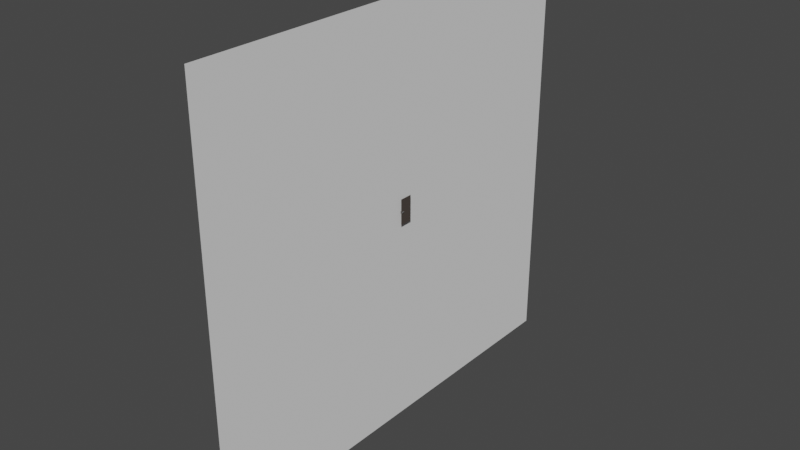 # Source: CustomWalls_SingleWall.blend  (saved by Blender 2.91.10; exported with 4.5.12 LTS)
import bpy
from mathutils import Matrix  # noqa: F401  (used for matrix-valued properties, if any)

bpy.ops.wm.read_factory_settings(use_empty=True)
scene = bpy.context.scene
scene.name = 'Scene'

# ---- materials (node trees are filled in below, after node groups)
mat_pintu = bpy.data.materials.new('Pintu')
mat_pintu.use_transparent_shadow = False
mat_gagang_pintu = bpy.data.materials.new('Gagang Pintu')
mat_gagang_pintu.use_transparent_shadow = False

# ---- material node trees
mat_pintu.use_nodes = True; mat_pintu.node_tree.nodes.clear()
_N = mat_pintu.node_tree.nodes; _L = mat_pintu.node_tree.links
n0 = _N.new('ShaderNodeOutputMaterial'); n0.name = 'Material Output'; n0.location = (300, 300)
n1 = _N.new('ShaderNodeBsdfPrincipled'); n1.name = 'Principled BSDF'; n1.location = (10, 300)
n1.distribution = 'GGX'
n1.subsurface_method = 'BURLEY'
n1.inputs[0].default_value = (0.07641, 0.06295, 0.05595, 1.0)
n1.inputs[2].default_value = 1.0
n1.inputs[3].default_value = 1.45
n1.inputs[13].default_value = 0.0
n1.inputs[27].default_value = (0.0, 0.0, 0.0, 1.0)
n1.inputs[28].default_value = 1.0
_L.new(n1.outputs[0], n0.inputs[0])
n0.is_active_output = True
mat_gagang_pintu.use_nodes = True; mat_gagang_pintu.node_tree.nodes.clear()
_N = mat_gagang_pintu.node_tree.nodes; _L = mat_gagang_pintu.node_tree.links
n0 = _N.new('ShaderNodeOutputMaterial'); n0.name = 'Material Output'; n0.location = (300, 300)
n1 = _N.new('ShaderNodeBsdfPrincipled'); n1.name = 'Principled BSDF'; n1.location = (10, 300)
n1.distribution = 'GGX'
n1.subsurface_method = 'BURLEY'
n1.inputs[0].default_value = (0.448, 0.448, 0.448, 1.0)
n1.inputs[1].default_value = 1.0
n1.inputs[2].default_value = 1.0
n1.inputs[3].default_value = 1.45
n1.inputs[13].default_value = 0.0
n1.inputs[27].default_value = (0.0, 0.0, 0.0, 1.0)
n1.inputs[28].default_value = 1.0
_L.new(n1.outputs[0], n0.inputs[0])
n0.is_active_output = True

# ---- world
world_world = bpy.data.worlds.new('World'); scene.world = world_world
world_world.use_nodes = True; world_world.node_tree.nodes.clear()
_N = world_world.node_tree.nodes; _L = world_world.node_tree.links
n0 = _N.new('ShaderNodeOutputWorld'); n0.name = 'World Output'; n0.location = (300, 300)
n1 = _N.new('ShaderNodeBackground'); n1.name = 'Background'; n1.location = (10, 300)
n1.inputs[0].default_value = (0.05088, 0.05088, 0.05088, 1.0)
_L.new(n1.outputs[0], n0.inputs[0])
n0.is_active_output = True
world_world.color = (0.05088, 0.05088, 0.05088)
world_world.use_sun_shadow = False
world_world.sun_shadow_jitter_overblur = 0.0

# ---- meshes
me_plane_004 = bpy.data.meshes.new('Plane.004')
me_plane_004.from_pydata([(-1.0, -1.0, 0.0), (1.0, -1.0, 0.0), (-1.0, 1.0, 0.0), (1.0, 1.0, 0.0)], [], [(0, 1, 3, 2)])
_uv = me_plane_004.uv_layers.new(name='UVMap')
_uv.uv.foreach_set('vector', [0.0, 0.0, 1.0, 0.0, 1.0, 1.0, 0.0, 1.0])
me_plane_004.use_remesh_fix_poles = True
me_plane_004.use_remesh_preserve_attributes = False
me_plane_004.use_mirror_vertex_groups = False
me_plane_004.update()
me_cube_001 = bpy.data.meshes.new('Cube.001')
me_cube_001.from_pydata([], [], [])
_uv = me_cube_001.uv_layers.new(name='UVMap')
_uv.uv.foreach_set('vector', [])
me_cube_001.materials.append(mat_pintu)
me_cube_001.materials.append(mat_gagang_pintu)
me_cube_001.use_remesh_preserve_volume = False
me_cube_001.use_remesh_preserve_attributes = False
me_cube_001.use_mirror_vertex_groups = False
me_cube_001.update()
me_cube_003 = bpy.data.meshes.new('Cube.003')
me_cube_003.from_pydata([(0.07233, 0.002695, 0.9526), (0.04798, 0.002695, 0.9526), (0.07233, 0.002695, 0.9513), (0.04798, 0.002695, 0.9513), (0.9958, -0.00861, 1.003), (0.9958, -0.008609, -1.371e-06), (0.9958, -0.04149, 1.003), (0.9958, -0.04149, -1.371e-06), (-1.005, -0.00861, 1.003), (-1.005, -0.008609, -1.55e-06), (-1.005, -0.04149, 1.003), (-1.005, -0.04149, -1.55e-06), (-0.05036, -0.133, 0.8353), (-0.05036, -0.09307, 0.8353), (-0.006772, -0.09307, 0.8353), (-0.006772, -0.133, 0.8353), (-0.05036, -0.133, 0.9355), (-0.05036, -0.133, 0.9791), (-0.006772, -0.133, 0.9791), (-0.006772, -0.133, 0.9355), (-0.006772, -0.04948, 0.9355), (-0.05036, -0.04948, 0.9355), (-0.006772, -0.09307, 0.9355), (-0.05036, -0.09307, 0.9355), (-0.006772, -0.04948, 0.9791), (-0.05036, -0.04948, 0.9791), (-0.006772, -0.09307, 0.9791), (-0.05036, -0.09307, 0.9791), (-0.006772, 0.08847, 0.8353), (-0.006772, 0.04849, 0.8353), (-0.05036, 0.04849, 0.8353), (-0.05036, 0.08847, 0.8353), (-0.006772, 0.08847, 0.9355), (-0.006772, 0.08847, 0.9791), (-0.05036, 0.08847, 0.9791), (-0.05036, 0.08847, 0.9355), (-0.05036, 0.004906, 0.9355), (-0.006772, 0.004906, 0.9355), (-0.05036, 0.04849, 0.9355), (-0.006772, 0.04849, 0.9355), (-0.05036, 0.004906, 0.9791), (-0.006772, 0.004906, 0.9791), (-0.05036, 0.04849, 0.9791), (-0.006772, 0.04849, 0.9791), (0.05945, -0.01205, 0.9152), (0.05945, 0.007693, 0.9152), (0.06658, -0.01205, 0.9159), (0.06658, 0.007693, 0.9159), (0.07344, -0.01205, 0.918), (0.07344, 0.007693, 0.918), (0.07976, -0.01205, 0.9214), (0.07976, 0.007693, 0.9214), (0.0853, -0.01205, 0.926), (0.0853, 0.007693, 0.926), (0.08985, -0.01205, 0.9315), (0.08985, 0.007693, 0.9315), (0.09323, -0.01205, 0.9378), (0.09323, 0.007693, 0.9378), (0.09531, -0.01205, 0.9447), (0.09531, 0.007693, 0.9447), (0.09601, -0.01205, 0.9518), (0.09601, 0.007693, 0.9518), (0.09531, -0.01205, 0.9589), (0.09531, 0.007693, 0.9589), (0.09323, -0.01205, 0.9658), (0.09323, 0.007693, 0.9658), (0.08985, -0.01205, 0.9721), (0.08985, 0.007693, 0.9721), (0.0853, -0.01205, 0.9777), (0.0853, 0.007693, 0.9777), (0.07976, -0.01205, 0.9822), (0.07976, 0.007693, 0.9822), (0.07344, -0.01205, 0.9856), (0.07344, 0.007693, 0.9856), (0.06658, -0.01205, 0.9877), (0.06658, 0.007693, 0.9877), (0.05945, -0.01205, 0.9884), (0.05945, 0.007693, 0.9884), (0.05232, -0.01205, 0.9877), (0.05232, 0.007693, 0.9877), (0.04546, -0.01205, 0.9856), (0.04546, 0.007693, 0.9856), (0.03914, -0.01205, 0.9822), (0.03914, 0.007693, 0.9822), (0.0336, -0.01205, 0.9777), (0.0336, 0.007693, 0.9777), (0.02905, -0.01205, 0.9721), (0.02905, 0.007693, 0.9721), (0.02567, -0.01205, 0.9658), (0.02567, 0.007693, 0.9658), (0.02359, -0.01205, 0.9589), (0.02359, 0.007693, 0.9589), (0.02289, -0.01205, 0.9518), (0.02289, 0.007693, 0.9518), (0.02359, -0.01205, 0.9447), (0.02359, 0.007693, 0.9447), (0.02567, -0.01205, 0.9378), (0.02567, 0.007693, 0.9378), (0.02905, -0.01205, 0.9315), (0.02905, 0.007693, 0.9315), (0.0336, -0.01205, 0.926), (0.0336, 0.007693, 0.926), (0.03914, -0.01205, 0.9214), (0.03914, 0.007693, 0.9214), (0.04546, -0.01205, 0.918), (0.04546, 0.007693, 0.918), (0.05232, -0.01205, 0.9159), (0.05232, 0.007693, 0.9159), (0.06627, 0.007798, 0.9175), (0.05945, 0.007798, 0.9168), (0.07283, 0.007798, 0.9195), (0.07887, 0.007798, 0.9227), (0.08417, 0.007798, 0.9271), (0.08852, 0.007798, 0.9324), (0.09175, 0.007798, 0.9384), (0.09374, 0.007798, 0.945), (0.09441, 0.007798, 0.9518), (0.09374, 0.007798, 0.9586), (0.09175, 0.007798, 0.9652), (0.08852, 0.007798, 0.9712), (0.08417, 0.007798, 0.9765), (0.07887, 0.007798, 0.9809), (0.07283, 0.007798, 0.9841), (0.06627, 0.007798, 0.9861), (0.05945, 0.007798, 0.9868), (0.05263, 0.007798, 0.9861), (0.04607, 0.007798, 0.9841), (0.04003, 0.007798, 0.9809), (0.03473, 0.007798, 0.9765), (0.03038, 0.007798, 0.9712), (0.02715, 0.007798, 0.9652), (0.02516, 0.007798, 0.9586), (0.02449, 0.007798, 0.9518), (0.02516, 0.007798, 0.945), (0.02715, 0.007798, 0.9384), (0.03038, 0.007798, 0.9324), (0.03473, 0.007798, 0.9271), (0.04003, 0.007798, 0.9227), (0.04607, 0.007798, 0.9195), (0.05263, 0.007798, 0.9175), (0.06567, 0.009167, 0.9205), (0.05945, 0.009167, 0.9199), (0.07165, 0.009167, 0.9223), (0.07717, 0.009167, 0.9253), (0.082, 0.009167, 0.9293), (0.08597, 0.009167, 0.9341), (0.08891, 0.009167, 0.9396), (0.09073, 0.009167, 0.9456), (0.09134, 0.009167, 0.9518), (0.09073, 0.009167, 0.958), (0.08891, 0.009167, 0.964), (0.08597, 0.009167, 0.9695), (0.082, 0.009167, 0.9744), (0.07717, 0.009167, 0.9783), (0.07165, 0.009167, 0.9813), (0.06567, 0.009167, 0.9831), (0.05945, 0.009167, 0.9837), (0.05323, 0.009167, 0.9831), (0.04725, 0.009167, 0.9813), (0.04173, 0.009167, 0.9783), (0.0369, 0.009167, 0.9744), (0.03294, 0.009167, 0.9695), (0.02999, 0.009167, 0.964), (0.02817, 0.009167, 0.958), (0.02756, 0.009167, 0.9518), (0.02817, 0.009167, 0.9456), (0.02999, 0.009167, 0.9396), (0.03294, 0.009167, 0.9341), (0.0369, 0.009167, 0.9293), (0.04173, 0.009167, 0.9253), (0.04725, 0.009167, 0.9223), (0.05323, 0.009167, 0.9205), (0.06511, 0.008266, 0.9234), (0.05945, 0.008266, 0.9228), (0.07055, 0.008266, 0.925), (0.07557, 0.008266, 0.9277), (0.07996, 0.008266, 0.9313), (0.08357, 0.008266, 0.9357), (0.08625, 0.008266, 0.9407), (0.0879, 0.008266, 0.9462), (0.08846, 0.008266, 0.9518), (0.0879, 0.008266, 0.9575), (0.08625, 0.008266, 0.9629), (0.08357, 0.008266, 0.9679), (0.07996, 0.008266, 0.9723), (0.07557, 0.008266, 0.9759), (0.07055, 0.008266, 0.9786), (0.06511, 0.008266, 0.9803), (0.05945, 0.008266, 0.9808), (0.05379, 0.008266, 0.9803), (0.04835, 0.008266, 0.9786), (0.04333, 0.008266, 0.9759), (0.03894, 0.008266, 0.9723), (0.03533, 0.008266, 0.9679), (0.03265, 0.008266, 0.9629), (0.031, 0.008266, 0.9575), (0.03044, 0.008266, 0.9518), (0.031, 0.008266, 0.9462), (0.03265, 0.008266, 0.9407), (0.03533, 0.008266, 0.9357), (0.03894, 0.008266, 0.9313), (0.04333, 0.008266, 0.9277), (0.04835, 0.008266, 0.925), (0.05379, 0.008266, 0.9234), (0.06511, 0.00575, 0.9234), (0.05945, 0.00575, 0.9228), (0.07055, 0.00575, 0.925), (0.07557, 0.00575, 0.9277), (0.07996, 0.00575, 0.9313), (0.08357, 0.00575, 0.9357), (0.08625, 0.00575, 0.9407), (0.0879, 0.00575, 0.9462), (0.08846, 0.00575, 0.9518), (0.0879, 0.00575, 0.9575), (0.08625, 0.00575, 0.9629), (0.08357, 0.00575, 0.9679), (0.07996, 0.00575, 0.9723), (0.07557, 0.00575, 0.9759), (0.07055, 0.00575, 0.9786), (0.06511, 0.00575, 0.9803), (0.05945, 0.00575, 0.9808), (0.05379, 0.00575, 0.9803), (0.04835, 0.00575, 0.9786), (0.04333, 0.00575, 0.9759), (0.03894, 0.00575, 0.9723), (0.03533, 0.00575, 0.9679), (0.03265, 0.00575, 0.9629), (0.031, 0.00575, 0.9575), (0.03044, 0.00575, 0.9518), (0.031, 0.00575, 0.9462), (0.03265, 0.00575, 0.9407), (0.03533, 0.00575, 0.9357), (0.03894, 0.00575, 0.9313), (0.04333, 0.00575, 0.9277), (0.04835, 0.00575, 0.925), (0.05379, 0.00575, 0.9234), (0.07233, 0.00575, 0.9513), (0.04798, 0.00575, 0.9513), (0.07233, 0.00575, 0.9526), (0.04798, 0.00575, 0.9526), (0.04663, -0.05302, 0.9526), (0.07098, -0.05302, 0.9526), (0.04663, -0.05302, 0.9513), (0.07098, -0.05302, 0.9513), (0.05951, -0.03828, 0.9152), (0.05951, -0.05802, 0.9152), (0.05237, -0.03828, 0.9159), (0.05237, -0.05802, 0.9159), (0.04551, -0.03828, 0.918), (0.04551, -0.05802, 0.918), (0.03919, -0.03828, 0.9214), (0.03919, -0.05802, 0.9214), (0.03365, -0.03828, 0.926), (0.03365, -0.05802, 0.926), (0.02911, -0.03828, 0.9315), (0.02911, -0.05802, 0.9315), (0.02573, -0.03828, 0.9378), (0.02573, -0.05802, 0.9378), (0.02365, -0.03828, 0.9447), (0.02365, -0.05802, 0.9447), (0.02294, -0.03828, 0.9518), (0.02294, -0.05802, 0.9518), (0.02365, -0.03828, 0.9589), (0.02365, -0.05802, 0.9589), (0.02573, -0.03828, 0.9658), (0.02573, -0.05802, 0.9658), (0.02911, -0.03828, 0.9721), (0.02911, -0.05802, 0.9721), (0.03365, -0.03828, 0.9777), (0.03365, -0.05802, 0.9777), (0.03919, -0.03828, 0.9822), (0.03919, -0.05802, 0.9822), (0.04551, -0.03828, 0.9856), (0.04551, -0.05802, 0.9856), (0.05237, -0.03828, 0.9877), (0.05237, -0.05802, 0.9877), (0.05951, -0.03828, 0.9884), (0.05951, -0.05802, 0.9884), (0.06664, -0.03828, 0.9877), (0.06664, -0.05802, 0.9877), (0.0735, -0.03828, 0.9856), (0.0735, -0.05802, 0.9856), (0.07982, -0.03828, 0.9822), (0.07982, -0.05802, 0.9822), (0.08536, -0.03828, 0.9777), (0.08536, -0.05802, 0.9777), (0.08991, -0.03828, 0.9721), (0.08991, -0.05802, 0.9721), (0.09329, -0.03828, 0.9658), (0.09329, -0.05802, 0.9658), (0.09537, -0.03828, 0.9589), (0.09537, -0.05802, 0.9589), (0.09607, -0.03828, 0.9518), (0.09607, -0.05802, 0.9518), (0.09537, -0.03828, 0.9447), (0.09537, -0.05802, 0.9447), (0.09329, -0.03828, 0.9378), (0.09329, -0.05802, 0.9378), (0.08991, -0.03828, 0.9315), (0.08991, -0.05802, 0.9315), (0.08536, -0.03828, 0.926), (0.08536, -0.05802, 0.926), (0.07982, -0.03828, 0.9214), (0.07982, -0.05802, 0.9214), (0.0735, -0.03828, 0.918), (0.0735, -0.05802, 0.918), (0.06664, -0.03828, 0.9159), (0.06664, -0.05802, 0.9159), (0.05269, -0.05813, 0.9175), (0.05951, -0.05813, 0.9168), (0.04613, -0.05813, 0.9195), (0.04008, -0.05813, 0.9227), (0.03479, -0.05813, 0.9271), (0.03044, -0.05813, 0.9324), (0.02721, -0.05813, 0.9384), (0.02522, -0.05813, 0.945), (0.02455, -0.05813, 0.9518), (0.02522, -0.05813, 0.9586), (0.02721, -0.05813, 0.9652), (0.03044, -0.05813, 0.9712), (0.03479, -0.05813, 0.9765), (0.04008, -0.05813, 0.9809), (0.04613, -0.05813, 0.9841), (0.05269, -0.05813, 0.9861), (0.05951, -0.05813, 0.9868), (0.06633, -0.05813, 0.9861), (0.07289, -0.05813, 0.9841), (0.07893, -0.05813, 0.9809), (0.08423, -0.05813, 0.9765), (0.08858, -0.05813, 0.9712), (0.09181, -0.05813, 0.9652), (0.0938, -0.05813, 0.9586), (0.09447, -0.05813, 0.9518), (0.0938, -0.05813, 0.945), (0.09181, -0.05813, 0.9384), (0.08858, -0.05813, 0.9324), (0.08423, -0.05813, 0.9271), (0.07893, -0.05813, 0.9227), (0.07289, -0.05813, 0.9195), (0.06633, -0.05813, 0.9175), (0.05328, -0.0595, 0.9205), (0.05951, -0.0595, 0.9199), (0.0473, -0.0595, 0.9223), (0.04179, -0.0595, 0.9253), (0.03696, -0.0595, 0.9293), (0.03299, -0.0595, 0.9341), (0.03004, -0.0595, 0.9396), (0.02823, -0.0595, 0.9456), (0.02762, -0.0595, 0.9518), (0.02823, -0.0595, 0.958), (0.03004, -0.0595, 0.964), (0.03299, -0.0595, 0.9695), (0.03696, -0.0595, 0.9744), (0.04179, -0.0595, 0.9783), (0.0473, -0.0595, 0.9813), (0.05328, -0.0595, 0.9831), (0.05951, -0.0595, 0.9837), (0.06573, -0.0595, 0.9831), (0.07171, -0.0595, 0.9813), (0.07722, -0.0595, 0.9783), (0.08206, -0.0595, 0.9744), (0.08602, -0.0595, 0.9695), (0.08897, -0.0595, 0.964), (0.09078, -0.0595, 0.958), (0.0914, -0.0595, 0.9518), (0.09078, -0.0595, 0.9456), (0.08897, -0.0595, 0.9396), (0.08602, -0.0595, 0.9341), (0.08206, -0.0595, 0.9293), (0.07722, -0.0595, 0.9253), (0.07171, -0.0595, 0.9223), (0.06573, -0.0595, 0.9205), (0.05385, -0.0586, 0.9234), (0.05951, -0.0586, 0.9228), (0.0484, -0.0586, 0.925), (0.04339, -0.0586, 0.9277), (0.03899, -0.0586, 0.9313), (0.03538, -0.0586, 0.9357), (0.0327, -0.0586, 0.9407), (0.03105, -0.0586, 0.9462), (0.0305, -0.0586, 0.9518), (0.03105, -0.0586, 0.9575), (0.0327, -0.0586, 0.9629), (0.03538, -0.0586, 0.9679), (0.03899, -0.0586, 0.9723), (0.04339, -0.0586, 0.9759), (0.0484, -0.0586, 0.9786), (0.05385, -0.0586, 0.9803), (0.05951, -0.0586, 0.9808), (0.06517, -0.0586, 0.9803), (0.07061, -0.0586, 0.9786), (0.07562, -0.0586, 0.9759), (0.08002, -0.0586, 0.9723), (0.08363, -0.0586, 0.9679), (0.08631, -0.0586, 0.9629), (0.08796, -0.0586, 0.9575), (0.08852, -0.0586, 0.9518), (0.08796, -0.0586, 0.9462), (0.08631, -0.0586, 0.9407), (0.08363, -0.0586, 0.9357), (0.08002, -0.0586, 0.9313), (0.07562, -0.0586, 0.9277), (0.07061, -0.0586, 0.925), (0.06517, -0.0586, 0.9234), (0.05385, -0.05608, 0.9234), (0.05951, -0.05608, 0.9228), (0.0484, -0.05608, 0.925), (0.04339, -0.05608, 0.9277), (0.03899, -0.05608, 0.9313), (0.03538, -0.05608, 0.9357), (0.0327, -0.05608, 0.9407), (0.03105, -0.05608, 0.9462), (0.0305, -0.05608, 0.9518), (0.03105, -0.05608, 0.9575), (0.0327, -0.05608, 0.9629), (0.03538, -0.05608, 0.9679), (0.03899, -0.05608, 0.9723), (0.04339, -0.05608, 0.9759), (0.0484, -0.05608, 0.9786), (0.05385, -0.05608, 0.9803), (0.05951, -0.05608, 0.9808), (0.06517, -0.05608, 0.9803), (0.07061, -0.05608, 0.9786), (0.07562, -0.05608, 0.9759), (0.08002, -0.05608, 0.9723), (0.08363, -0.05608, 0.9679), (0.08631, -0.05608, 0.9629), (0.08796, -0.05608, 0.9575), (0.08852, -0.05608, 0.9518), (0.08796, -0.05608, 0.9462), (0.08631, -0.05608, 0.9407), (0.08363, -0.05608, 0.9357), (0.08002, -0.05608, 0.9313), (0.07562, -0.05608, 0.9277), (0.07061, -0.05608, 0.925), (0.06517, -0.05608, 0.9234), (0.04663, -0.05608, 0.9513), (0.07098, -0.05608, 0.9513), (0.04663, -0.05608, 0.9526), (0.07098, -0.05608, 0.9526)], [], [(0, 2, 3, 1), (2, 236, 237, 3), (2, 0, 238, 236), (4, 8, 10, 6), (7, 6, 10, 11), (11, 10, 8, 9), (9, 5, 7, 11), (5, 4, 6, 7), (9, 8, 4, 5), (19, 16, 12, 15), (23, 22, 14, 13), (16, 23, 13, 12), (13, 14, 15, 12), (26, 27, 17, 18), (22, 19, 15, 14), (22, 26, 18, 19), (16, 19, 18, 17), (20, 24, 26, 22), (25, 21, 23, 27), (27, 23, 16, 17), (21, 20, 22, 23), (25, 24, 20, 21), (27, 26, 24, 25), (35, 32, 28, 31), (39, 38, 30, 29), (32, 39, 29, 28), (29, 30, 31, 28), (42, 43, 33, 34), (38, 35, 31, 30), (38, 42, 34, 35), (32, 35, 34, 33), (36, 40, 42, 38), (41, 37, 39, 43), (43, 39, 32, 33), (37, 36, 38, 39), (41, 40, 36, 37), (43, 42, 40, 41), (44, 45, 47, 46), (46, 47, 49, 48), (48, 49, 51, 50), (50, 51, 53, 52), (52, 53, 55, 54), (54, 55, 57, 56), (56, 57, 59, 58), (58, 59, 61, 60), (60, 61, 63, 62), (62, 63, 65, 64), (64, 65, 67, 66), (66, 67, 69, 68), (68, 69, 71, 70), (70, 71, 73, 72), (72, 73, 75, 74), (74, 75, 77, 76), (76, 77, 79, 78), (78, 79, 81, 80), (80, 81, 83, 82), (82, 83, 85, 84), (84, 85, 87, 86), (86, 87, 89, 88), (88, 89, 91, 90), (90, 91, 93, 92), (92, 93, 95, 94), (94, 95, 97, 96), (96, 97, 99, 98), (98, 99, 101, 100), (100, 101, 103, 102), (102, 103, 105, 104), (59, 57, 114, 115), (104, 105, 107, 106), (106, 107, 45, 44), (44, 46, 48, 50, 52, 54, 56, 58, 60, 62, 64, 66, 68, 70, 72, 74, 76, 78, 80, 82, 84, 86, 88, 90, 92, 94, 96, 98, 100, 102, 104, 106), (109, 139, 171, 141), (77, 75, 123, 124), (95, 93, 132, 133), (51, 49, 110, 111), (69, 67, 119, 120), (87, 85, 128, 129), (105, 103, 137, 138), (61, 59, 115, 116), (79, 77, 124, 125), (97, 95, 133, 134), (53, 51, 111, 112), (71, 69, 120, 121), (89, 87, 129, 130), (107, 105, 138, 139), (63, 61, 116, 117), (81, 79, 125, 126), (99, 97, 134, 135), (55, 53, 112, 113), (73, 71, 121, 122), (91, 89, 130, 131), (47, 45, 109, 108), (45, 107, 139, 109), (65, 63, 117, 118), (83, 81, 126, 127), (101, 99, 135, 136), (57, 55, 113, 114), (75, 73, 122, 123), (93, 91, 131, 132), (49, 47, 108, 110), (67, 65, 118, 119), (85, 83, 127, 128), (103, 101, 136, 137), (162, 161, 193, 194), (127, 126, 158, 159), (114, 113, 145, 146), (128, 127, 159, 160), (115, 114, 146, 147), (129, 128, 160, 161), (116, 115, 147, 148), (130, 129, 161, 162), (117, 116, 148, 149), (131, 130, 162, 163), (118, 117, 149, 150), (132, 131, 163, 164), (119, 118, 150, 151), (133, 132, 164, 165), (120, 119, 151, 152), (134, 133, 165, 166), (121, 120, 152, 153), (135, 134, 166, 167), (122, 121, 153, 154), (108, 109, 141, 140), (136, 135, 167, 168), (123, 122, 154, 155), (110, 108, 140, 142), (137, 136, 168, 169), (124, 123, 155, 156), (111, 110, 142, 143), (138, 137, 169, 170), (125, 124, 156, 157), (112, 111, 143, 144), (139, 138, 170, 171), (126, 125, 157, 158), (113, 112, 144, 145), (197, 196, 228, 229), (149, 148, 180, 181), (163, 162, 194, 195), (150, 149, 181, 182), (164, 163, 195, 196), (151, 150, 182, 183), (165, 164, 196, 197), (152, 151, 183, 184), (166, 165, 197, 198), (153, 152, 184, 185), (167, 166, 198, 199), (154, 153, 185, 186), (140, 141, 173, 172), (168, 167, 199, 200), (155, 154, 186, 187), (142, 140, 172, 174), (169, 168, 200, 201), (156, 155, 187, 188), (143, 142, 174, 175), (170, 169, 201, 202), (157, 156, 188, 189), (144, 143, 175, 176), (171, 170, 202, 203), (158, 157, 189, 190), (145, 144, 176, 177), (141, 171, 203, 173), (159, 158, 190, 191), (146, 145, 177, 178), (160, 159, 191, 192), (147, 146, 178, 179), (161, 160, 192, 193), (148, 147, 179, 180), (204, 205, 235, 234, 233, 232, 231, 230, 229, 228, 239, 237, 236, 212, 211, 210, 209, 208, 207, 206), (184, 183, 215, 216), (198, 197, 229, 230), (185, 184, 216, 217), (199, 198, 230, 231), (186, 185, 217, 218), (172, 173, 205, 204), (200, 199, 231, 232), (187, 186, 218, 219), (174, 172, 204, 206), (201, 200, 232, 233), (188, 187, 219, 220), (175, 174, 206, 207), (202, 201, 233, 234), (189, 188, 220, 221), (176, 175, 207, 208), (203, 202, 234, 235), (190, 189, 221, 222), (177, 176, 208, 209), (173, 203, 235, 205), (191, 190, 222, 223), (178, 177, 209, 210), (192, 191, 223, 224), (179, 178, 210, 211), (193, 192, 224, 225), (180, 179, 211, 212), (194, 193, 225, 226), (181, 180, 212, 213), (195, 194, 226, 227), (182, 181, 213, 214), (196, 195, 227, 228), (183, 182, 214, 215), (212, 236, 238, 239, 228, 227, 226, 225, 224, 223, 222, 221, 220, 219, 218, 217, 216, 215, 214, 213), (239, 1, 3, 237), (238, 0, 1, 239), (240, 242, 243, 241), (242, 436, 437, 243), (242, 240, 438, 436), (244, 245, 247, 246), (246, 247, 249, 248), (248, 249, 251, 250), (250, 251, 253, 252), (252, 253, 255, 254), (254, 255, 257, 256), (256, 257, 259, 258), (258, 259, 261, 260), (260, 261, 263, 262), (262, 263, 265, 264), (264, 265, 267, 266), (266, 267, 269, 268), (268, 269, 271, 270), (270, 271, 273, 272), (272, 273, 275, 274), (274, 275, 277, 276), (276, 277, 279, 278), (278, 279, 281, 280), (280, 281, 283, 282), (282, 283, 285, 284), (284, 285, 287, 286), (286, 287, 289, 288), (288, 289, 291, 290), (290, 291, 293, 292), (292, 293, 295, 294), (294, 295, 297, 296), (296, 297, 299, 298), (298, 299, 301, 300), (300, 301, 303, 302), (302, 303, 305, 304), (259, 257, 314, 315), (304, 305, 307, 306), (306, 307, 245, 244), (244, 246, 248, 250, 252, 254, 256, 258, 260, 262, 264, 266, 268, 270, 272, 274, 276, 278, 280, 282, 284, 286, 288, 290, 292, 294, 296, 298, 300, 302, 304, 306), (309, 339, 371, 341), (277, 275, 323, 324), (295, 293, 332, 333), (251, 249, 310, 311), (269, 267, 319, 320), (287, 285, 328, 329), (305, 303, 337, 338), (261, 259, 315, 316), (279, 277, 324, 325), (297, 295, 333, 334), (253, 251, 311, 312), (271, 269, 320, 321), (289, 287, 329, 330), (307, 305, 338, 339), (263, 261, 316, 317), (281, 279, 325, 326), (299, 297, 334, 335), (255, 253, 312, 313), (273, 271, 321, 322), (291, 289, 330, 331), (247, 245, 309, 308), (245, 307, 339, 309), (265, 263, 317, 318), (283, 281, 326, 327), (301, 299, 335, 336), (257, 255, 313, 314), (275, 273, 322, 323), (293, 291, 331, 332), (249, 247, 308, 310), (267, 265, 318, 319), (285, 283, 327, 328), (303, 301, 336, 337), (362, 361, 393, 394), (327, 326, 358, 359), (314, 313, 345, 346), (328, 327, 359, 360), (315, 314, 346, 347), (329, 328, 360, 361), (316, 315, 347, 348), (330, 329, 361, 362), (317, 316, 348, 349), (331, 330, 362, 363), (318, 317, 349, 350), (332, 331, 363, 364), (319, 318, 350, 351), (333, 332, 364, 365), (320, 319, 351, 352), (334, 333, 365, 366), (321, 320, 352, 353), (335, 334, 366, 367), (322, 321, 353, 354), (308, 309, 341, 340), (336, 335, 367, 368), (323, 322, 354, 355), (310, 308, 340, 342), (337, 336, 368, 369), (324, 323, 355, 356), (311, 310, 342, 343), (338, 337, 369, 370), (325, 324, 356, 357), (312, 311, 343, 344), (339, 338, 370, 371), (326, 325, 357, 358), (313, 312, 344, 345), (397, 396, 428, 429), (349, 348, 380, 381), (363, 362, 394, 395), (350, 349, 381, 382), (364, 363, 395, 396), (351, 350, 382, 383), (365, 364, 396, 397), (352, 351, 383, 384), (366, 365, 397, 398), (353, 352, 384, 385), (367, 366, 398, 399), (354, 353, 385, 386), (340, 341, 373, 372), (368, 367, 399, 400), (355, 354, 386, 387), (342, 340, 372, 374), (369, 368, 400, 401), (356, 355, 387, 388), (343, 342, 374, 375), (370, 369, 401, 402), (357, 356, 388, 389), (344, 343, 375, 376), (371, 370, 402, 403), (358, 357, 389, 390), (345, 344, 376, 377), (341, 371, 403, 373), (359, 358, 390, 391), (346, 345, 377, 378), (360, 359, 391, 392), (347, 346, 378, 379), (361, 360, 392, 393), (348, 347, 379, 380), (404, 405, 435, 434, 433, 432, 431, 430, 429, 428, 439, 437, 436, 412, 411, 410, 409, 408, 407, 406), (384, 383, 415, 416), (398, 397, 429, 430), (385, 384, 416, 417), (399, 398, 430, 431), (386, 385, 417, 418), (372, 373, 405, 404), (400, 399, 431, 432), (387, 386, 418, 419), (374, 372, 404, 406), (401, 400, 432, 433), (388, 387, 419, 420), (375, 374, 406, 407), (402, 401, 433, 434), (389, 388, 420, 421), (376, 375, 407, 408), (403, 402, 434, 435), (390, 389, 421, 422), (377, 376, 408, 409), (373, 403, 435, 405), (391, 390, 422, 423), (378, 377, 409, 410), (392, 391, 423, 424), (379, 378, 410, 411), (393, 392, 424, 425), (380, 379, 411, 412), (394, 393, 425, 426), (381, 380, 412, 413), (395, 394, 426, 427), (382, 381, 413, 414), (396, 395, 427, 428), (383, 382, 414, 415), (412, 436, 438, 439, 428, 427, 426, 425, 424, 423, 422, 421, 420, 419, 418, 417, 416, 415, 414, 413), (439, 241, 243, 437), (438, 240, 241, 439)])
me_cube_003.polygons.foreach_set('material_index', [1, 1, 1, 0, 0, 0, 0, 0, 0, 1, 1, 1, 1, 1, 1, 1, 1, 1, 1, 1, 1, 1, 1, 1, 1, 1, 1, 1, 1, 1, 1, 1, 1, 1, 1, 1, 1, 1, 1, 1, 1, 1, 1, 1, 1, 1, 1, 1, 1, 1, 1, 1, 1, 1, 1, 1, 1, 1, 1, 1, 1, 1, 1, 1, 1, 1, 1, 1, 1, 1, 1, 1, 1, 1, 1, 1, 1, 1, 1, 1, 1, 1, 1, 1, 1, 1, 1, 1, 1, 1, 1, 1, 1, 1, 1, 1, 1, 1, 1, 1, 1, 1, 1, 1, 1, 1, 1, 1, 1, 1, 1, 1, 1, 1, 1, 1, 1, 1, 1, 1, 1, 1, 1, 1, 1, 1, 1, 1, 1, 1, 1, 1, 1, 1, 1, 1, 1, 1, 1, 1, 1, 1, 1, 1, 1, 1, 1, 1, 1, 1, 1, 1, 1, 1, 1, 1, 1, 1, 1, 1, 1, 1, 1, 1, 1, 1, 1, 1, 1, 1, 1, 1, 1, 1, 1, 1, 1, 1, 1, 1, 1, 1, 1, 1, 1, 1, 1, 1, 1, 1, 1, 1, 1, 1, 1, 1, 1, 1, 1, 1, 1, 1, 1, 1, 1, 1, 1, 1, 1, 1, 1, 1, 1, 1, 1, 1, 1, 1, 1, 1, 1, 1, 1, 1, 1, 1, 1, 1, 1, 1, 1, 1, 1, 1, 1, 1, 1, 1, 1, 1, 1, 1, 1, 1, 1, 1, 1, 1, 1, 1, 1, 1, 1, 1, 1, 1, 1, 1, 1, 1, 1, 1, 1, 1, 1, 1, 1, 1, 1, 1, 1, 1, 1, 1, 1, 1, 1, 1, 1, 1, 1, 1, 1, 1, 1, 1, 1, 1, 1, 1, 1, 1, 1, 1, 1, 1, 1, 1, 1, 1, 1, 1, 1, 1, 1, 1, 1, 1, 1, 1, 1, 1, 1, 1, 1, 1, 1, 1, 1, 1, 1, 1, 1, 1, 1, 1, 1, 1, 1, 1, 1, 1, 1, 1, 1, 1, 1, 1, 1, 1, 1, 1, 1, 1, 1, 1, 1, 1, 1, 1, 1, 1, 1, 1, 1, 1, 1, 1, 1, 1, 1, 1, 1, 1, 1, 1, 1, 1, 1, 1])
_uv = me_cube_003.uv_layers.new(name='UVMap')
_uv.uv.foreach_set('vector', [0.375, 0.0, 0.375, 0.25, 0.625, 0.25, 0.625, 0.0, 0.375, 0.25, 0.375, 0.4047, 0.625, 0.4047, 0.625, 0.25, 0.125, 0.5, 0.125, 0.75, 0.2797, 0.75, 0.2797, 0.5, 0.625, 0.5, 0.875, 0.5, 0.875, 0.75, 0.625, 0.75, 0.375, 0.75, 0.625, 0.75, 0.625, 1.0, 0.375, 1.0, 0.375, 0.0, 0.625, 0.0, 0.625, 0.25, 0.375, 0.25, 0.125, 0.5, 0.375, 0.5, 0.375, 0.75, 0.125, 0.75, 0.375, 0.5, 0.625, 0.5, 0.625, 0.75, 0.375, 0.75, 0.375, 0.25, 0.625, 0.25, 0.625, 0.5, 0.375, 0.5, 0.625, 0.5, 0.375, 0.5, 0.375, 0.5, 0.625, 0.5, 0.375, 1.0, 0.625, 1.0, 0.625, 1.0, 0.375, 1.0, 0.625, 0.5, 0.625, 0.5, 0.625, 0.5, 0.625, 0.5, 0.375, 1.0, 0.625, 1.0, 0.625, 1.0, 0.375, 1.0, 0.875, 0.5, 0.625, 0.5, 0.625, 0.5, 0.875, 0.5, 0.375, 0.25, 0.375, 0.25, 0.375, 0.25, 0.375, 0.25, 0.375, 0.25, 0.625, 0.25, 0.625, 0.25, 0.375, 0.25, 0.375, 0.5, 0.625, 0.5, 0.625, 0.75, 0.375, 0.75, 0.375, 0.0, 0.625, 0.0, 0.625, 0.25, 0.375, 0.25, 0.375, 0.25, 0.625, 0.25, 0.625, 0.5, 0.375, 0.5, 0.375, 0.5, 0.625, 0.5, 0.625, 0.5, 0.375, 0.5, 0.375, 0.75, 0.625, 0.75, 0.625, 1.0, 0.375, 1.0, 0.125, 0.5, 0.375, 0.5, 0.375, 0.75, 0.125, 0.75, 0.625, 0.5, 0.875, 0.5, 0.875, 0.75, 0.625, 0.75, 0.625, 0.5, 0.375, 0.5, 0.375, 0.5, 0.625, 0.5, 0.375, 1.0, 0.625, 1.0, 0.625, 1.0, 0.375, 1.0, 0.625, 0.5, 0.625, 0.5, 0.625, 0.5, 0.625, 0.5, 0.375, 1.0, 0.625, 1.0, 0.625, 1.0, 0.375, 1.0, 0.875, 0.5, 0.625, 0.5, 0.625, 0.5, 0.875, 0.5, 0.375, 0.25, 0.375, 0.25, 0.375, 0.25, 0.375, 0.25, 0.375, 0.25, 0.625, 0.25, 0.625, 0.25, 0.375, 0.25, 0.375, 0.5, 0.625, 0.5, 0.625, 0.75, 0.375, 0.75, 0.375, 0.0, 0.625, 0.0, 0.625, 0.25, 0.375, 0.25, 0.375, 0.25, 0.625, 0.25, 0.625, 0.5, 0.375, 0.5, 0.375, 0.5, 0.625, 0.5, 0.625, 0.5, 0.375, 0.5, 0.375, 0.75, 0.625, 0.75, 0.625, 1.0, 0.375, 1.0, 0.125, 0.5, 0.375, 0.5, 0.375, 0.75, 0.125, 0.75, 0.625, 0.5, 0.875, 0.5, 0.875, 0.75, 0.625, 0.75, 1.0, 0.5, 1.0, 1.0, 0.9688, 1.0, 0.9688, 0.5, 0.9688, 0.5, 0.9688, 1.0, 0.9375, 1.0, 0.9375, 0.5, 0.9375, 0.5, 0.9375, 1.0, 0.9062, 1.0, 0.9062, 0.5, 0.9062, 0.5, 0.9062, 1.0, 0.875, 1.0, 0.875, 0.5, 0.875, 0.5, 0.875, 1.0, 0.8438, 1.0, 0.8438, 0.5, 0.8438, 0.5, 0.8438, 1.0, 0.8125, 1.0, 0.8125, 0.5, 0.8125, 0.5, 0.8125, 1.0, 0.7812, 1.0, 0.7812, 0.5, 0.7812, 0.5, 0.7812, 1.0, 0.75, 1.0, 0.75, 0.5, 0.75, 0.5, 0.75, 1.0, 0.7188, 1.0, 0.7188, 0.5, 0.7188, 0.5, 0.7188, 1.0, 0.6875, 1.0, 0.6875, 0.5, 0.6875, 0.5, 0.6875, 1.0, 0.6562, 1.0, 0.6562, 0.5, 0.6562, 0.5, 0.6562, 1.0, 0.625, 1.0, 0.625, 0.5, 0.625, 0.5, 0.625, 1.0, 0.5938, 1.0, 0.5938, 0.5, 0.5938, 0.5, 0.5938, 1.0, 0.5625, 1.0, 0.5625, 0.5, 0.5625, 0.5, 0.5625, 1.0, 0.5312, 1.0, 0.5312, 0.5, 0.5312, 0.5, 0.5312, 1.0, 0.5, 1.0, 0.5, 0.5, 0.5, 0.5, 0.5, 1.0, 0.4688, 1.0, 0.4688, 0.5, 0.4688, 0.5, 0.4688, 1.0, 0.4375, 1.0, 0.4375, 0.5, 0.4375, 0.5, 0.4375, 1.0, 0.4062, 1.0, 0.4062, 0.5, 0.4062, 0.5, 0.4062, 1.0, 0.375, 1.0, 0.375, 0.5, 0.375, 0.5, 0.375, 1.0, 0.3438, 1.0, 0.3438, 0.5, 0.3438, 0.5, 0.3438, 1.0, 0.3125, 1.0, 0.3125, 0.5, 0.3125, 0.5, 0.3125, 1.0, 0.2812, 1.0, 0.2812, 0.5, 0.2812, 0.5, 0.2812, 1.0, 0.25, 1.0, 0.25, 0.5, 0.25, 0.5, 0.25, 1.0, 0.2188, 1.0, 0.2188, 0.5, 0.2188, 0.5, 0.2188, 1.0, 0.1875, 1.0, 0.1875, 0.5, 0.1875, 0.5, 0.1875, 1.0, 0.1562, 1.0, 0.1562, 0.5, 0.1562, 0.5, 0.1562, 1.0, 0.125, 1.0, 0.125, 0.5, 0.125, 0.5, 0.125, 1.0, 0.09375, 1.0, 0.09375, 0.5, 0.09375, 0.5, 0.09375, 1.0, 0.0625, 1.0, 0.0625, 0.5, 0.7812, 1.0, 0.8125, 1.0, 0.8125, 1.0, 0.7812, 1.0, 0.0625, 0.5, 0.0625, 1.0, 0.03125, 1.0, 0.03125, 0.5, 0.03125, 0.5, 0.03125, 1.0, 0.0, 1.0, 0.0, 0.5, 0.75, 0.49, 0.7968, 0.4854, 0.8418, 0.4717, 0.8833, 0.4496, 0.9197, 0.4197, 0.9496, 0.3833, 0.9717, 0.3418, 0.9854, 0.2968, 0.99, 0.25, 0.9854, 0.2032, 0.9717, 0.1582, 0.9496, 0.1167, 0.9197, 0.08029, 0.8833, 0.05045, 0.8418, 0.02827, 0.7968, 0.01461, 0.75, 0.01, 0.7032, 0.01461, 0.6582, 0.02827, 0.6167, 0.05045, 0.5803, 0.08029, 0.5504, 0.1167, 0.5283, 0.1582, 0.5146, 0.2032, 0.51, 0.25, 0.5146, 0.2968, 0.5283, 0.3418, 0.5504, 0.3833, 0.5803, 0.4197, 0.6167, 0.4496, 0.6582, 0.4717, 0.7032, 0.4854, 0.0, 1.0, 0.03125, 1.0, 0.03125, 1.0, 0.0, 1.0, 0.5, 1.0, 0.5312, 1.0, 0.5312, 1.0, 0.5, 1.0, 0.2188, 1.0, 0.25, 1.0, 0.25, 1.0, 0.2188, 1.0, 0.9062, 1.0, 0.9375, 1.0, 0.9375, 1.0, 0.9062, 1.0, 0.625, 1.0, 0.6562, 1.0, 0.6562, 1.0, 0.625, 1.0, 0.3438, 1.0, 0.375, 1.0, 0.375, 1.0, 0.3438, 1.0, 0.0625, 1.0, 0.09375, 1.0, 0.09375, 1.0, 0.0625, 1.0, 0.75, 1.0, 0.7812, 1.0, 0.7812, 1.0, 0.75, 1.0, 0.4688, 1.0, 0.5, 1.0, 0.5, 1.0, 0.4688, 1.0, 0.1875, 1.0, 0.2188, 1.0, 0.2188, 1.0, 0.1875, 1.0, 0.875, 1.0, 0.9062, 1.0, 0.9062, 1.0, 0.875, 1.0, 0.5938, 1.0, 0.625, 1.0, 0.625, 1.0, 0.5938, 1.0, 0.3125, 1.0, 0.3438, 1.0, 0.3438, 1.0, 0.3125, 1.0, 0.03125, 1.0, 0.0625, 1.0, 0.0625, 1.0, 0.03125, 1.0, 0.7188, 1.0, 0.75, 1.0, 0.75, 1.0, 0.7188, 1.0, 0.4375, 1.0, 0.4688, 1.0, 0.4688, 1.0, 0.4375, 1.0, 0.1562, 1.0, 0.1875, 1.0, 0.1875, 1.0, 0.1562, 1.0, 0.8438, 1.0, 0.875, 1.0, 0.875, 1.0, 0.8438, 1.0, 0.5625, 1.0, 0.5938, 1.0, 0.5938, 1.0, 0.5625, 1.0, 0.2812, 1.0, 0.3125, 1.0, 0.3125, 1.0, 0.2812, 1.0, 0.9688, 1.0, 1.0, 1.0, 1.0, 1.0, 0.9688, 1.0, 0.0, 1.0, 0.03125, 1.0, 0.03125, 1.0, 0.0, 1.0, 0.6875, 1.0, 0.7188, 1.0, 0.7188, 1.0, 0.6875, 1.0, 0.4062, 1.0, 0.4375, 1.0, 0.4375, 1.0, 0.4062, 1.0, 0.125, 1.0, 0.1562, 1.0, 0.1562, 1.0, 0.125, 1.0, 0.8125, 1.0, 0.8438, 1.0, 0.8438, 1.0, 0.8125, 1.0, 0.5312, 1.0, 0.5625, 1.0, 0.5625, 1.0, 0.5312, 1.0, 0.25, 1.0, 0.2812, 1.0, 0.2812, 1.0, 0.25, 1.0, 0.9375, 1.0, 0.9688, 1.0, 0.9688, 1.0, 0.9375, 1.0, 0.6562, 1.0, 0.6875, 1.0, 0.6875, 1.0, 0.6562, 1.0, 0.375, 1.0, 0.4062, 1.0, 0.4062, 1.0, 0.375, 1.0, 0.09375, 1.0, 0.125, 1.0, 0.125, 1.0, 0.09375, 1.0, 0.3125, 1.0, 0.3438, 1.0, 0.3438, 1.0, 0.3125, 1.0, 0.4062, 1.0, 0.4375, 1.0, 0.4375, 1.0, 0.4062, 1.0, 0.8125, 1.0, 0.8438, 1.0, 0.8438, 1.0, 0.8125, 1.0, 0.375, 1.0, 0.4062, 1.0, 0.4062, 1.0, 0.375, 1.0, 0.7812, 1.0, 0.8125, 1.0, 0.8125, 1.0, 0.7812, 1.0, 0.3438, 1.0, 0.375, 1.0, 0.375, 1.0, 0.3438, 1.0, 0.75, 1.0, 0.7812, 1.0, 0.7812, 1.0, 0.75, 1.0, 0.3125, 1.0, 0.3438, 1.0, 0.3438, 1.0, 0.3125, 1.0, 0.7188, 1.0, 0.75, 1.0, 0.75, 1.0, 0.7188, 1.0, 0.2812, 1.0, 0.3125, 1.0, 0.3125, 1.0, 0.2812, 1.0, 0.6875, 1.0, 0.7188, 1.0, 0.7188, 1.0, 0.6875, 1.0, 0.25, 1.0, 0.2812, 1.0, 0.2812, 1.0, 0.25, 1.0, 0.6562, 1.0, 0.6875, 1.0, 0.6875, 1.0, 0.6562, 1.0, 0.2188, 1.0, 0.25, 1.0, 0.25, 1.0, 0.2188, 1.0, 0.625, 1.0, 0.6562, 1.0, 0.6562, 1.0, 0.625, 1.0, 0.1875, 1.0, 0.2188, 1.0, 0.2188, 1.0, 0.1875, 1.0, 0.5938, 1.0, 0.625, 1.0, 0.625, 1.0, 0.5938, 1.0, 0.1562, 1.0, 0.1875, 1.0, 0.1875, 1.0, 0.1562, 1.0, 0.5625, 1.0, 0.5938, 1.0, 0.5938, 1.0, 0.5625, 1.0, 0.9688, 1.0, 1.0, 1.0, 1.0, 1.0, 0.9688, 1.0, 0.125, 1.0, 0.1562, 1.0, 0.1562, 1.0, 0.125, 1.0, 0.5312, 1.0, 0.5625, 1.0, 0.5625, 1.0, 0.5312, 1.0, 0.9375, 1.0, 0.9688, 1.0, 0.9688, 1.0, 0.9375, 1.0, 0.09375, 1.0, 0.125, 1.0, 0.125, 1.0, 0.09375, 1.0, 0.5, 1.0, 0.5312, 1.0, 0.5312, 1.0, 0.5, 1.0, 0.9062, 1.0, 0.9375, 1.0, 0.9375, 1.0, 0.9062, 1.0, 0.0625, 1.0, 0.09375, 1.0, 0.09375, 1.0, 0.0625, 1.0, 0.4688, 1.0, 0.5, 1.0, 0.5, 1.0, 0.4688, 1.0, 0.875, 1.0, 0.9062, 1.0, 0.9062, 1.0, 0.875, 1.0, 0.03125, 1.0, 0.0625, 1.0, 0.0625, 1.0, 0.03125, 1.0, 0.4375, 1.0, 0.4688, 1.0, 0.4688, 1.0, 0.4375, 1.0, 0.8438, 1.0, 0.875, 1.0, 0.875, 1.0, 0.8438, 1.0, 0.2188, 1.0, 0.25, 1.0, 0.25, 1.0, 0.2188, 1.0, 0.7188, 1.0, 0.75, 1.0, 0.75, 1.0, 0.7188, 1.0, 0.2812, 1.0, 0.3125, 1.0, 0.3125, 1.0, 0.2812, 1.0, 0.6875, 1.0, 0.7188, 1.0, 0.7188, 1.0, 0.6875, 1.0, 0.25, 1.0, 0.2812, 1.0, 0.2812, 1.0, 0.25, 1.0, 0.6562, 1.0, 0.6875, 1.0, 0.6875, 1.0, 0.6562, 1.0, 0.2188, 1.0, 0.25, 1.0, 0.25, 1.0, 0.2188, 1.0, 0.625, 1.0, 0.6562, 1.0, 0.6562, 1.0, 0.625, 1.0, 0.1875, 1.0, 0.2188, 1.0, 0.2188, 1.0, 0.1875, 1.0, 0.5938, 1.0, 0.625, 1.0, 0.625, 1.0, 0.5938, 1.0, 0.1562, 1.0, 0.1875, 1.0, 0.1875, 1.0, 0.1562, 1.0, 0.5625, 1.0, 0.5938, 1.0, 0.5938, 1.0, 0.5625, 1.0, 0.9688, 1.0, 1.0, 1.0, 1.0, 1.0, 0.9688, 1.0, 0.125, 1.0, 0.1562, 1.0, 0.1562, 1.0, 0.125, 1.0, 0.5312, 1.0, 0.5625, 1.0, 0.5625, 1.0, 0.5312, 1.0, 0.9375, 1.0, 0.9688, 1.0, 0.9688, 1.0, 0.9375, 1.0, 0.09375, 1.0, 0.125, 1.0, 0.125, 1.0, 0.09375, 1.0, 0.5, 1.0, 0.5312, 1.0, 0.5312, 1.0, 0.5, 1.0, 0.9062, 1.0, 0.9375, 1.0, 0.9375, 1.0, 0.9062, 1.0, 0.0625, 1.0, 0.09375, 1.0, 0.09375, 1.0, 0.0625, 1.0, 0.4688, 1.0, 0.5, 1.0, 0.5, 1.0, 0.4688, 1.0, 0.875, 1.0, 0.9062, 1.0, 0.9062, 1.0, 0.875, 1.0, 0.03125, 1.0, 0.0625, 1.0, 0.0625, 1.0, 0.03125, 1.0, 0.4375, 1.0, 0.4688, 1.0, 0.4688, 1.0, 0.4375, 1.0, 0.8438, 1.0, 0.875, 1.0, 0.875, 1.0, 0.8438, 1.0, 0.0, 1.0, 0.03125, 1.0, 0.03125, 1.0, 0.0, 1.0, 0.4062, 1.0, 0.4375, 1.0, 0.4375, 1.0, 0.4062, 1.0, 0.8125, 1.0, 0.8438, 1.0, 0.8438, 1.0, 0.8125, 1.0, 0.375, 1.0, 0.4062, 1.0, 0.4062, 1.0, 0.375, 1.0, 0.7812, 1.0, 0.8125, 1.0, 0.8125, 1.0, 0.7812, 1.0, 0.3438, 1.0, 0.375, 1.0, 0.375, 1.0, 0.3438, 1.0, 0.75, 1.0, 0.7812, 1.0, 0.7812, 1.0, 0.75, 1.0, 0.2968, 0.4854, 0.25, 0.49, 0.2032, 0.4854, 0.1582, 0.4717, 0.1167, 0.4496, 0.08029, 0.4197, 0.05045, 0.3833, 0.02827, 0.3418, 0.01461, 0.2968, 0.01, 0.25, 0.1551, 0.2432, 0.1551, 0.254, 0.3565, 0.254, 0.49, 0.25, 0.4854, 0.2968, 0.4717, 0.3418, 0.4496, 0.3833, 0.4197, 0.4197, 0.3833, 0.4496, 0.3418, 0.4717, 0.625, 1.0, 0.6562, 1.0, 0.6562, 1.0, 0.625, 1.0, 0.1875, 1.0, 0.2188, 1.0, 0.2188, 1.0, 0.1875, 1.0, 0.5938, 1.0, 0.625, 1.0, 0.625, 1.0, 0.5938, 1.0, 0.1562, 1.0, 0.1875, 1.0, 0.1875, 1.0, 0.1562, 1.0, 0.5625, 1.0, 0.5938, 1.0, 0.5938, 1.0, 0.5625, 1.0, 0.9688, 1.0, 1.0, 1.0, 1.0, 1.0, 0.9688, 1.0, 0.125, 1.0, 0.1562, 1.0, 0.1562, 1.0, 0.125, 1.0, 0.5312, 1.0, 0.5625, 1.0, 0.5625, 1.0, 0.5312, 1.0, 0.9375, 1.0, 0.9688, 1.0, 0.9688, 1.0, 0.9375, 1.0, 0.09375, 1.0, 0.125, 1.0, 0.125, 1.0, 0.09375, 1.0, 0.5, 1.0, 0.5312, 1.0, 0.5312, 1.0, 0.5, 1.0, 0.9062, 1.0, 0.9375, 1.0, 0.9375, 1.0, 0.9062, 1.0, 0.0625, 1.0, 0.09375, 1.0, 0.09375, 1.0, 0.0625, 1.0, 0.4688, 1.0, 0.5, 1.0, 0.5, 1.0, 0.4688, 1.0, 0.875, 1.0, 0.9062, 1.0, 0.9062, 1.0, 0.875, 1.0, 0.03125, 1.0, 0.0625, 1.0, 0.0625, 1.0, 0.03125, 1.0, 0.4375, 1.0, 0.4688, 1.0, 0.4688, 1.0, 0.4375, 1.0, 0.8438, 1.0, 0.875, 1.0, 0.875, 1.0, 0.8438, 1.0, 0.0, 1.0, 0.03125, 1.0, 0.03125, 1.0, 0.0, 1.0, 0.4062, 1.0, 0.4375, 1.0, 0.4375, 1.0, 0.4062, 1.0, 0.8125, 1.0, 0.8438, 1.0, 0.8438, 1.0, 0.8125, 1.0, 0.375, 1.0, 0.4062, 1.0, 0.4062, 1.0, 0.375, 1.0, 0.7812, 1.0, 0.8125, 1.0, 0.8125, 1.0, 0.7812, 1.0, 0.3438, 1.0, 0.375, 1.0, 0.375, 1.0, 0.3438, 1.0, 0.75, 1.0, 0.7812, 1.0, 0.7812, 1.0, 0.75, 1.0, 0.3125, 1.0, 0.3438, 1.0, 0.3438, 1.0, 0.3125, 1.0, 0.7188, 1.0, 0.75, 1.0, 0.75, 1.0, 0.7188, 1.0, 0.2812, 1.0, 0.3125, 1.0, 0.3125, 1.0, 0.2812, 1.0, 0.6875, 1.0, 0.7188, 1.0, 0.7188, 1.0, 0.6875, 1.0, 0.25, 1.0, 0.2812, 1.0, 0.2812, 1.0, 0.25, 1.0, 0.6562, 1.0, 0.6875, 1.0, 0.6875, 1.0, 0.6562, 1.0, 0.49, 0.25, 0.3565, 0.254, 0.3565, 0.2432, 0.1551, 0.2432, 0.01, 0.25, 0.01461, 0.2032, 0.02827, 0.1582, 0.05045, 0.1167, 0.08029, 0.08029, 0.1167, 0.05045, 0.1582, 0.02827, 0.2032, 0.01461, 0.25, 0.01, 0.2968, 0.01461, 0.3418, 0.02827, 0.3833, 0.05045, 0.4197, 0.08029, 0.4496, 0.1167, 0.4717, 0.1582, 0.4854, 0.2032, 0.7203, 0.75, 0.875, 0.75, 0.875, 0.5, 0.7203, 0.5, 0.375, 0.8453, 0.375, 1.0, 0.625, 1.0, 0.625, 0.8453, 0.375, 0.0, 0.375, 0.25, 0.625, 0.25, 0.625, 0.0, 0.375, 0.25, 0.375, 0.4047, 0.625, 0.4047, 0.625, 0.25, 0.125, 0.5, 0.125, 0.75, 0.2797, 0.75, 0.2797, 0.5, 1.0, 0.5, 1.0, 1.0, 0.9688, 1.0, 0.9688, 0.5, 0.9688, 0.5, 0.9688, 1.0, 0.9375, 1.0, 0.9375, 0.5, 0.9375, 0.5, 0.9375, 1.0, 0.9062, 1.0, 0.9062, 0.5, 0.9062, 0.5, 0.9062, 1.0, 0.875, 1.0, 0.875, 0.5, 0.875, 0.5, 0.875, 1.0, 0.8438, 1.0, 0.8438, 0.5, 0.8438, 0.5, 0.8438, 1.0, 0.8125, 1.0, 0.8125, 0.5, 0.8125, 0.5, 0.8125, 1.0, 0.7812, 1.0, 0.7812, 0.5, 0.7812, 0.5, 0.7812, 1.0, 0.75, 1.0, 0.75, 0.5, 0.75, 0.5, 0.75, 1.0, 0.7188, 1.0, 0.7188, 0.5, 0.7188, 0.5, 0.7188, 1.0, 0.6875, 1.0, 0.6875, 0.5, 0.6875, 0.5, 0.6875, 1.0, 0.6562, 1.0, 0.6562, 0.5, 0.6562, 0.5, 0.6562, 1.0, 0.625, 1.0, 0.625, 0.5, 0.625, 0.5, 0.625, 1.0, 0.5938, 1.0, 0.5938, 0.5, 0.5938, 0.5, 0.5938, 1.0, 0.5625, 1.0, 0.5625, 0.5, 0.5625, 0.5, 0.5625, 1.0, 0.5312, 1.0, 0.5312, 0.5, 0.5312, 0.5, 0.5312, 1.0, 0.5, 1.0, 0.5, 0.5, 0.5, 0.5, 0.5, 1.0, 0.4688, 1.0, 0.4688, 0.5, 0.4688, 0.5, 0.4688, 1.0, 0.4375, 1.0, 0.4375, 0.5, 0.4375, 0.5, 0.4375, 1.0, 0.4062, 1.0, 0.4062, 0.5, 0.4062, 0.5, 0.4062, 1.0, 0.375, 1.0, 0.375, 0.5, 0.375, 0.5, 0.375, 1.0, 0.3438, 1.0, 0.3438, 0.5, 0.3438, 0.5, 0.3438, 1.0, 0.3125, 1.0, 0.3125, 0.5, 0.3125, 0.5, 0.3125, 1.0, 0.2812, 1.0, 0.2812, 0.5, 0.2812, 0.5, 0.2812, 1.0, 0.25, 1.0, 0.25, 0.5, 0.25, 0.5, 0.25, 1.0, 0.2188, 1.0, 0.2188, 0.5, 0.2188, 0.5, 0.2188, 1.0, 0.1875, 1.0, 0.1875, 0.5, 0.1875, 0.5, 0.1875, 1.0, 0.1562, 1.0, 0.1562, 0.5, 0.1562, 0.5, 0.1562, 1.0, 0.125, 1.0, 0.125, 0.5, 0.125, 0.5, 0.125, 1.0, 0.09375, 1.0, 0.09375, 0.5, 0.09375, 0.5, 0.09375, 1.0, 0.0625, 1.0, 0.0625, 0.5, 0.7812, 1.0, 0.8125, 1.0, 0.8125, 1.0, 0.7812, 1.0, 0.0625, 0.5, 0.0625, 1.0, 0.03125, 1.0, 0.03125, 0.5, 0.03125, 0.5, 0.03125, 1.0, 0.0, 1.0, 0.0, 0.5, 0.75, 0.49, 0.7968, 0.4854, 0.8418, 0.4717, 0.8833, 0.4496, 0.9197, 0.4197, 0.9496, 0.3833, 0.9717, 0.3418, 0.9854, 0.2968, 0.99, 0.25, 0.9854, 0.2032, 0.9717, 0.1582, 0.9496, 0.1167, 0.9197, 0.08029, 0.8833, 0.05045, 0.8418, 0.02827, 0.7968, 0.01461, 0.75, 0.01, 0.7032, 0.01461, 0.6582, 0.02827, 0.6167, 0.05045, 0.5803, 0.08029, 0.5504, 0.1167, 0.5283, 0.1582, 0.5146, 0.2032, 0.51, 0.25, 0.5146, 0.2968, 0.5283, 0.3418, 0.5504, 0.3833, 0.5803, 0.4197, 0.6167, 0.4496, 0.6582, 0.4717, 0.7032, 0.4854, 0.0, 1.0, 0.03125, 1.0, 0.03125, 1.0, 0.0, 1.0, 0.5, 1.0, 0.5312, 1.0, 0.5312, 1.0, 0.5, 1.0, 0.2188, 1.0, 0.25, 1.0, 0.25, 1.0, 0.2188, 1.0, 0.9062, 1.0, 0.9375, 1.0, 0.9375, 1.0, 0.9062, 1.0, 0.625, 1.0, 0.6562, 1.0, 0.6562, 1.0, 0.625, 1.0, 0.3438, 1.0, 0.375, 1.0, 0.375, 1.0, 0.3438, 1.0, 0.0625, 1.0, 0.09375, 1.0, 0.09375, 1.0, 0.0625, 1.0, 0.75, 1.0, 0.7812, 1.0, 0.7812, 1.0, 0.75, 1.0, 0.4688, 1.0, 0.5, 1.0, 0.5, 1.0, 0.4688, 1.0, 0.1875, 1.0, 0.2188, 1.0, 0.2188, 1.0, 0.1875, 1.0, 0.875, 1.0, 0.9062, 1.0, 0.9062, 1.0, 0.875, 1.0, 0.5938, 1.0, 0.625, 1.0, 0.625, 1.0, 0.5938, 1.0, 0.3125, 1.0, 0.3438, 1.0, 0.3438, 1.0, 0.3125, 1.0, 0.03125, 1.0, 0.0625, 1.0, 0.0625, 1.0, 0.03125, 1.0, 0.7188, 1.0, 0.75, 1.0, 0.75, 1.0, 0.7188, 1.0, 0.4375, 1.0, 0.4688, 1.0, 0.4688, 1.0, 0.4375, 1.0, 0.1562, 1.0, 0.1875, 1.0, 0.1875, 1.0, 0.1562, 1.0, 0.8438, 1.0, 0.875, 1.0, 0.875, 1.0, 0.8438, 1.0, 0.5625, 1.0, 0.5938, 1.0, 0.5938, 1.0, 0.5625, 1.0, 0.2812, 1.0, 0.3125, 1.0, 0.3125, 1.0, 0.2812, 1.0, 0.9688, 1.0, 1.0, 1.0, 1.0, 1.0, 0.9688, 1.0, 0.0, 1.0, 0.03125, 1.0, 0.03125, 1.0, 0.0, 1.0, 0.6875, 1.0, 0.7188, 1.0, 0.7188, 1.0, 0.6875, 1.0, 0.4062, 1.0, 0.4375, 1.0, 0.4375, 1.0, 0.4062, 1.0, 0.125, 1.0, 0.1562, 1.0, 0.1562, 1.0, 0.125, 1.0, 0.8125, 1.0, 0.8438, 1.0, 0.8438, 1.0, 0.8125, 1.0, 0.5312, 1.0, 0.5625, 1.0, 0.5625, 1.0, 0.5312, 1.0, 0.25, 1.0, 0.2812, 1.0, 0.2812, 1.0, 0.25, 1.0, 0.9375, 1.0, 0.9688, 1.0, 0.9688, 1.0, 0.9375, 1.0, 0.6562, 1.0, 0.6875, 1.0, 0.6875, 1.0, 0.6562, 1.0, 0.375, 1.0, 0.4062, 1.0, 0.4062, 1.0, 0.375, 1.0, 0.09375, 1.0, 0.125, 1.0, 0.125, 1.0, 0.09375, 1.0, 0.3125, 1.0, 0.3438, 1.0, 0.3438, 1.0, 0.3125, 1.0, 0.4062, 1.0, 0.4375, 1.0, 0.4375, 1.0, 0.4062, 1.0, 0.8125, 1.0, 0.8438, 1.0, 0.8438, 1.0, 0.8125, 1.0, 0.375, 1.0, 0.4062, 1.0, 0.4062, 1.0, 0.375, 1.0, 0.7812, 1.0, 0.8125, 1.0, 0.8125, 1.0, 0.7812, 1.0, 0.3438, 1.0, 0.375, 1.0, 0.375, 1.0, 0.3438, 1.0, 0.75, 1.0, 0.7812, 1.0, 0.7812, 1.0, 0.75, 1.0, 0.3125, 1.0, 0.3438, 1.0, 0.3438, 1.0, 0.3125, 1.0, 0.7188, 1.0, 0.75, 1.0, 0.75, 1.0, 0.7188, 1.0, 0.2812, 1.0, 0.3125, 1.0, 0.3125, 1.0, 0.2812, 1.0, 0.6875, 1.0, 0.7188, 1.0, 0.7188, 1.0, 0.6875, 1.0, 0.25, 1.0, 0.2812, 1.0, 0.2812, 1.0, 0.25, 1.0, 0.6562, 1.0, 0.6875, 1.0, 0.6875, 1.0, 0.6562, 1.0, 0.2188, 1.0, 0.25, 1.0, 0.25, 1.0, 0.2188, 1.0, 0.625, 1.0, 0.6562, 1.0, 0.6562, 1.0, 0.625, 1.0, 0.1875, 1.0, 0.2188, 1.0, 0.2188, 1.0, 0.1875, 1.0, 0.5938, 1.0, 0.625, 1.0, 0.625, 1.0, 0.5938, 1.0, 0.1562, 1.0, 0.1875, 1.0, 0.1875, 1.0, 0.1562, 1.0, 0.5625, 1.0, 0.5938, 1.0, 0.5938, 1.0, 0.5625, 1.0, 0.9688, 1.0, 1.0, 1.0, 1.0, 1.0, 0.9688, 1.0, 0.125, 1.0, 0.1562, 1.0, 0.1562, 1.0, 0.125, 1.0, 0.5312, 1.0, 0.5625, 1.0, 0.5625, 1.0, 0.5312, 1.0, 0.9375, 1.0, 0.9688, 1.0, 0.9688, 1.0, 0.9375, 1.0, 0.09375, 1.0, 0.125, 1.0, 0.125, 1.0, 0.09375, 1.0, 0.5, 1.0, 0.5312, 1.0, 0.5312, 1.0, 0.5, 1.0, 0.9062, 1.0, 0.9375, 1.0, 0.9375, 1.0, 0.9062, 1.0, 0.0625, 1.0, 0.09375, 1.0, 0.09375, 1.0, 0.0625, 1.0, 0.4688, 1.0, 0.5, 1.0, 0.5, 1.0, 0.4688, 1.0, 0.875, 1.0, 0.9062, 1.0, 0.9062, 1.0, 0.875, 1.0, 0.03125, 1.0, 0.0625, 1.0, 0.0625, 1.0, 0.03125, 1.0, 0.4375, 1.0, 0.4688, 1.0, 0.4688, 1.0, 0.4375, 1.0, 0.8438, 1.0, 0.875, 1.0, 0.875, 1.0, 0.8438, 1.0, 0.2188, 1.0, 0.25, 1.0, 0.25, 1.0, 0.2188, 1.0, 0.7188, 1.0, 0.75, 1.0, 0.75, 1.0, 0.7188, 1.0, 0.2812, 1.0, 0.3125, 1.0, 0.3125, 1.0, 0.2812, 1.0, 0.6875, 1.0, 0.7188, 1.0, 0.7188, 1.0, 0.6875, 1.0, 0.25, 1.0, 0.2812, 1.0, 0.2812, 1.0, 0.25, 1.0, 0.6562, 1.0, 0.6875, 1.0, 0.6875, 1.0, 0.6562, 1.0, 0.2188, 1.0, 0.25, 1.0, 0.25, 1.0, 0.2188, 1.0, 0.625, 1.0, 0.6562, 1.0, 0.6562, 1.0, 0.625, 1.0, 0.1875, 1.0, 0.2188, 1.0, 0.2188, 1.0, 0.1875, 1.0, 0.5938, 1.0, 0.625, 1.0, 0.625, 1.0, 0.5938, 1.0, 0.1562, 1.0, 0.1875, 1.0, 0.1875, 1.0, 0.1562, 1.0, 0.5625, 1.0, 0.5938, 1.0, 0.5938, 1.0, 0.5625, 1.0, 0.9688, 1.0, 1.0, 1.0, 1.0, 1.0, 0.9688, 1.0, 0.125, 1.0, 0.1562, 1.0, 0.1562, 1.0, 0.125, 1.0, 0.5312, 1.0, 0.5625, 1.0, 0.5625, 1.0, 0.5312, 1.0, 0.9375, 1.0, 0.9688, 1.0, 0.9688, 1.0, 0.9375, 1.0, 0.09375, 1.0, 0.125, 1.0, 0.125, 1.0, 0.09375, 1.0, 0.5, 1.0, 0.5312, 1.0, 0.5312, 1.0, 0.5, 1.0, 0.9062, 1.0, 0.9375, 1.0, 0.9375, 1.0, 0.9062, 1.0, 0.0625, 1.0, 0.09375, 1.0, 0.09375, 1.0, 0.0625, 1.0, 0.4688, 1.0, 0.5, 1.0, 0.5, 1.0, 0.4688, 1.0, 0.875, 1.0, 0.9062, 1.0, 0.9062, 1.0, 0.875, 1.0, 0.03125, 1.0, 0.0625, 1.0, 0.0625, 1.0, 0.03125, 1.0, 0.4375, 1.0, 0.4688, 1.0, 0.4688, 1.0, 0.4375, 1.0, 0.8438, 1.0, 0.875, 1.0, 0.875, 1.0, 0.8438, 1.0, 0.0, 1.0, 0.03125, 1.0, 0.03125, 1.0, 0.0, 1.0, 0.4062, 1.0, 0.4375, 1.0, 0.4375, 1.0, 0.4062, 1.0, 0.8125, 1.0, 0.8438, 1.0, 0.8438, 1.0, 0.8125, 1.0, 0.375, 1.0, 0.4062, 1.0, 0.4062, 1.0, 0.375, 1.0, 0.7812, 1.0, 0.8125, 1.0, 0.8125, 1.0, 0.7812, 1.0, 0.3438, 1.0, 0.375, 1.0, 0.375, 1.0, 0.3438, 1.0, 0.75, 1.0, 0.7812, 1.0, 0.7812, 1.0, 0.75, 1.0, 0.2968, 0.4854, 0.25, 0.49, 0.2032, 0.4854, 0.1582, 0.4717, 0.1167, 0.4496, 0.08029, 0.4197, 0.05045, 0.3833, 0.02827, 0.3418, 0.01461, 0.2968, 0.01, 0.25, 0.1551, 0.2432, 0.1551, 0.254, 0.3565, 0.254, 0.49, 0.25, 0.4854, 0.2968, 0.4717, 0.3418, 0.4496, 0.3833, 0.4197, 0.4197, 0.3833, 0.4496, 0.3418, 0.4717, 0.625, 1.0, 0.6562, 1.0, 0.6562, 1.0, 0.625, 1.0, 0.1875, 1.0, 0.2188, 1.0, 0.2188, 1.0, 0.1875, 1.0, 0.5938, 1.0, 0.625, 1.0, 0.625, 1.0, 0.5938, 1.0, 0.1562, 1.0, 0.1875, 1.0, 0.1875, 1.0, 0.1562, 1.0, 0.5625, 1.0, 0.5938, 1.0, 0.5938, 1.0, 0.5625, 1.0, 0.9688, 1.0, 1.0, 1.0, 1.0, 1.0, 0.9688, 1.0, 0.125, 1.0, 0.1562, 1.0, 0.1562, 1.0, 0.125, 1.0, 0.5312, 1.0, 0.5625, 1.0, 0.5625, 1.0, 0.5312, 1.0, 0.9375, 1.0, 0.9688, 1.0, 0.9688, 1.0, 0.9375, 1.0, 0.09375, 1.0, 0.125, 1.0, 0.125, 1.0, 0.09375, 1.0, 0.5, 1.0, 0.5312, 1.0, 0.5312, 1.0, 0.5, 1.0, 0.9062, 1.0, 0.9375, 1.0, 0.9375, 1.0, 0.9062, 1.0, 0.0625, 1.0, 0.09375, 1.0, 0.09375, 1.0, 0.0625, 1.0, 0.4688, 1.0, 0.5, 1.0, 0.5, 1.0, 0.4688, 1.0, 0.875, 1.0, 0.9062, 1.0, 0.9062, 1.0, 0.875, 1.0, 0.03125, 1.0, 0.0625, 1.0, 0.0625, 1.0, 0.03125, 1.0, 0.4375, 1.0, 0.4688, 1.0, 0.4688, 1.0, 0.4375, 1.0, 0.8438, 1.0, 0.875, 1.0, 0.875, 1.0, 0.8438, 1.0, 0.0, 1.0, 0.03125, 1.0, 0.03125, 1.0, 0.0, 1.0, 0.4062, 1.0, 0.4375, 1.0, 0.4375, 1.0, 0.4062, 1.0, 0.8125, 1.0, 0.8438, 1.0, 0.8438, 1.0, 0.8125, 1.0, 0.375, 1.0, 0.4062, 1.0, 0.4062, 1.0, 0.375, 1.0, 0.7812, 1.0, 0.8125, 1.0, 0.8125, 1.0, 0.7812, 1.0, 0.3438, 1.0, 0.375, 1.0, 0.375, 1.0, 0.3438, 1.0, 0.75, 1.0, 0.7812, 1.0, 0.7812, 1.0, 0.75, 1.0, 0.3125, 1.0, 0.3438, 1.0, 0.3438, 1.0, 0.3125, 1.0, 0.7188, 1.0, 0.75, 1.0, 0.75, 1.0, 0.7188, 1.0, 0.2812, 1.0, 0.3125, 1.0, 0.3125, 1.0, 0.2812, 1.0, 0.6875, 1.0, 0.7188, 1.0, 0.7188, 1.0, 0.6875, 1.0, 0.25, 1.0, 0.2812, 1.0, 0.2812, 1.0, 0.25, 1.0, 0.6562, 1.0, 0.6875, 1.0, 0.6875, 1.0, 0.6562, 1.0, 0.49, 0.25, 0.3565, 0.254, 0.3565, 0.2432, 0.1551, 0.2432, 0.01, 0.25, 0.01461, 0.2032, 0.02827, 0.1582, 0.05045, 0.1167, 0.08029, 0.08029, 0.1167, 0.05045, 0.1582, 0.02827, 0.2032, 0.01461, 0.25, 0.01, 0.2968, 0.01461, 0.3418, 0.02827, 0.3833, 0.05045, 0.4197, 0.08029, 0.4496, 0.1167, 0.4717, 0.1582, 0.4854, 0.2032, 0.7203, 0.75, 0.875, 0.75, 0.875, 0.5, 0.7203, 0.5, 0.375, 0.8453, 0.375, 1.0, 0.625, 1.0, 0.625, 0.8453])
me_cube_003.materials.append(mat_pintu)
me_cube_003.materials.append(mat_gagang_pintu)
me_cube_003.use_remesh_preserve_volume = False
me_cube_003.use_remesh_preserve_attributes = False
me_cube_003.use_mirror_vertex_groups = False
me_cube_003.update()

# ---- objects
ob_wall = bpy.data.objects.new('Wall', me_plane_004)
ob_cube_001 = bpy.data.objects.new('Cube.001', me_cube_001)
ob_cube_002 = bpy.data.objects.new('Cube.002', me_cube_003)

# ---- transforms, parenting, visibility, modifiers, constraints
ob_wall.location = (0.0, 0.0, 0.0)
ob_wall.rotation_euler = (0.0, 1.571, 0.0)
ob_wall.scale = (16.5, 17.66, 1.0)
ob_wall.lineart.crease_threshold = 0.0
ob_cube_001.location = (0.2969, 1.053, 0.9898)
ob_cube_001.rotation_euler = (-11.0, 1.571, 0.0)
ob_cube_001.lock_rotations_4d = False
ob_cube_001.empty_display_type = 'ARROWS'
ob_cube_001.lineart.crease_threshold = 0.0
ob_cube_002.location = (0.2969, 1.053, 0.9898)
ob_cube_002.rotation_euler = (-11.0, 1.571, 0.0)
ob_cube_002.lock_rotations_4d = False
ob_cube_002.empty_display_type = 'ARROWS'
ob_cube_002.lineart.crease_threshold = 0.0

# ---- collection membership
scene.collection.objects.link(ob_wall)
scene.collection.objects.link(ob_cube_001)
scene.collection.objects.link(ob_cube_002)

# ---- scene / render settings (as saved in the file)
scene.frame_start = 1; scene.frame_end = 250; scene.frame_set(5)
scene.render.engine = 'BLENDER_EEVEE_NEXT'
scene.cycles.use_denoising = False
scene.cycles.samples = 128
scene.cycles.sampling_pattern = 'TABULATED_SOBOL'
scene.cycles.use_adaptive_sampling = False
scene.cycles.use_light_tree = False
scene.view_settings.view_transform = 'Filmic'
bpy.context.view_layer.update()

# ---- added for rendering (the .blend has no active camera and no usable light): camera, sun
cam_auto = bpy.data.cameras.new('AutoCamera')
cam_auto.lens = 50.0
cam_auto.sensor_width = 36.0
cam_auto.clip_end = 1000.0
ob_auto_camera = bpy.data.objects.new('AutoCamera', cam_auto)
scene.collection.objects.link(ob_auto_camera)
ob_auto_camera.location = (44.917, -53.6692, 35.7795)
ob_auto_camera.rotation_euler = (1.09748, -7.21219e-08, 0.694738)
scene.camera = ob_auto_camera
light_auto_sun = bpy.data.lights.new('AutoSun', 'SUN')
light_auto_sun.energy = 3.0
light_auto_sun.angle = 0.0523599
ob_auto_sun = bpy.data.objects.new('AutoSun', light_auto_sun)
scene.collection.objects.link(ob_auto_sun)
ob_auto_sun.rotation_euler = (0.872665, 0.174533, 0.523599)
bpy.context.view_layer.update()
